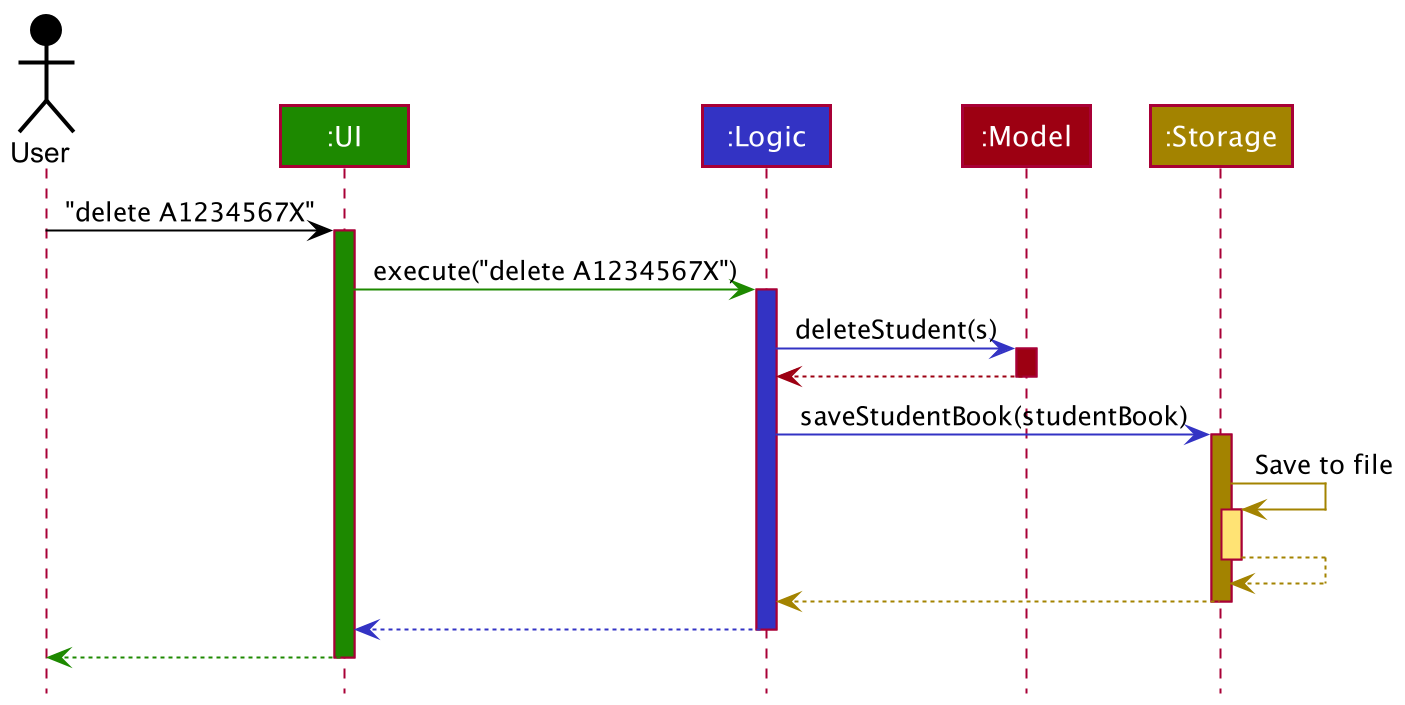

The diagram above was rendered by PlantUML. Its source (embedded in the PNG):
@startuml
!include style.puml

Actor User as user USER_COLOR
Participant ":UI" as ui UI_COLOR
Participant ":Logic" as logic LOGIC_COLOR
Participant ":Model" as model MODEL_COLOR
Participant ":Storage" as storage STORAGE_COLOR

user -[USER_COLOR]> ui : "delete A1234567X"
activate ui UI_COLOR

ui -[UI_COLOR]> logic : execute("delete A1234567X")
activate logic LOGIC_COLOR

logic -[LOGIC_COLOR]> model : deleteStudent(s)
activate model MODEL_COLOR

model -[MODEL_COLOR]-> logic
deactivate model

logic -[LOGIC_COLOR]> storage : saveStudentBook(studentBook)
activate storage STORAGE_COLOR

storage -[STORAGE_COLOR]> storage : Save to file
activate storage STORAGE_COLOR_T1
storage --[STORAGE_COLOR]> storage
deactivate storage

storage --[STORAGE_COLOR]> logic
deactivate storage

logic --[LOGIC_COLOR]> ui
deactivate logic

ui--[UI_COLOR]> user
deactivate ui
@enduml